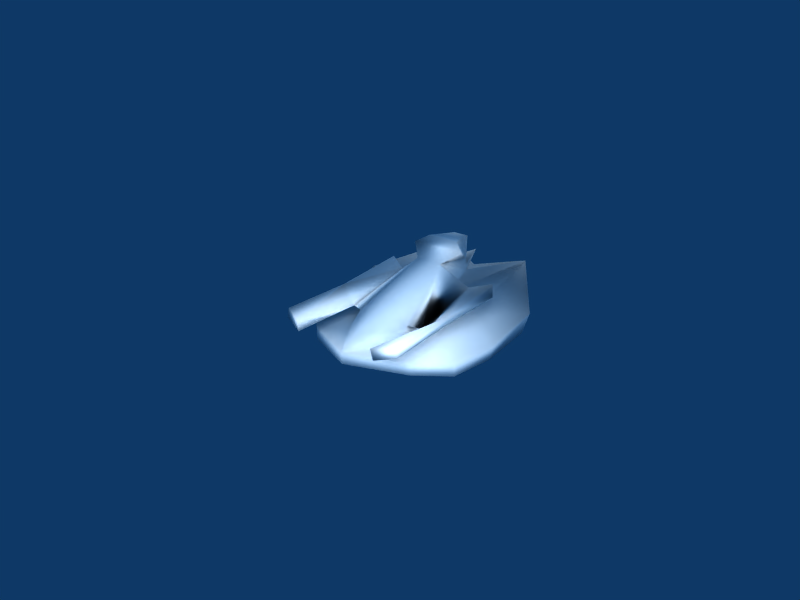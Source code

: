 # Source: smallattackrobot.blend  (saved by Blender 2.43.0; exported with 4.5.12 LTS)
import bpy
from mathutils import Matrix  # noqa: F401  (used for matrix-valued properties, if any)

bpy.ops.wm.read_factory_settings(use_empty=True)
scene = bpy.context.scene
scene.name = 'Scene'

# ---- collections
col_collection_1 = bpy.data.collections.new('Collection 1'); scene.collection.children.link(col_collection_1)

# ---- materials (node trees are filled in below, after node groups)
mat_global = bpy.data.materials.new('*GLOBAL*')
mat_global.alpha_threshold = 0.0
mat_global.diffuse_color = (1.0, 1.0, 1.0, 1.0)
mat_global.roughness = 0.5
mat_global.line_color = (0.0, 0.0, 0.0, 1.0)

# ---- material node trees

# ---- world
world_world = bpy.data.worlds.new('World'); scene.world = world_world
world_world.color = (0.05656, 0.2208, 0.4)
world_world.use_sun_shadow = False
world_world.sun_shadow_jitter_overblur = 0.0
world_world.cycles.sampling_method = 'MANUAL'
world_world.cycles.sample_map_resolution = 256

# ---- cameras
cam_camera = bpy.data.cameras.new('Camera')
cam_camera.passepartout_alpha = 0.2
cam_camera.clip_end = 100.0
cam_camera.lens = 35.0
cam_camera.ortho_scale = 7.314
cam_camera.show_passepartout = False
cam_camera.show_safe_areas = True
cam_camera.dof.focus_distance = 0.0
cam_camera.dof.aperture_fstop = 128.0

# ---- lights
light_spot_001 = bpy.data.lights.new('Spot.001', 'POINT')
light_spot_001.transmission_factor = 0.0
light_spot_001.cutoff_distance = 30.0
light_spot_001.energy = 100.0
light_spot_001.shadow_buffer_clip_start = 1.001
light_spot_001.shadow_soft_size = 1.0
light_spot_001.shadow_maximum_resolution = 0.006
light_spot_001.use_absolute_resolution = True
light_spot_001.cycles.use_multiple_importance_sampling = False
light_spot = bpy.data.lights.new('Spot', 'POINT')
light_spot.transmission_factor = 0.0
light_spot.cutoff_distance = 30.0
light_spot.energy = 100.0
light_spot.shadow_buffer_clip_start = 1.001
light_spot.shadow_soft_size = 1.0
light_spot.shadow_maximum_resolution = 0.006
light_spot.use_absolute_resolution = True
light_spot.cycles.use_multiple_importance_sampling = False

# ---- meshes
me_0__global = bpy.data.meshes.new('0_*GLOBAL*')
me_0__global.from_pydata([(0.0, 0.0, 0.0), (9.081, 3.287, 0.7705), (1.5, 7.0, 0.0), (9.081, 6.713, 0.7705), (6.0, 8.5, 0.03453), (2.5, 8.0, -0.1725), (0.5, 5.0, 0.2101), (0.5, 5.0, 0.6401), (2.501, 2.0, 0.3108), (1.5, 3.0, 0.0), (6.0, 1.5, 0.03453), (2.5, 2.0, -0.1725), (6.491, 1.5, 0.5909), (5.5, 3.432, 0.3306), (1.5, 3.0, 0.5), (9.348, 3.287, 1.141), (2.0, 4.0, 0.5), (5.5, 4.164, 1.081), (2.669, 4.0, 0.9632), (5.306, 4.52, 2.095), (8.5, 5.0, 1.5), (7.0, 4.5, 1.3), (7.0, 4.5, 0.5), (7.0, 5.5, 0.5), (7.0, 5.5, 1.3), (5.5, 5.836, 1.081), (2.669, 6.0, 0.9632), (5.306, 5.48, 2.095), (2.0, 6.0, 0.5), (1.5, 7.0, 0.5), (2.501, 8.0, 0.3108), (5.5, 6.568, 0.3306), (6.491, 8.5, 0.5909), (7.528, 5.0, 0.5), (9.348, 6.713, 1.141), (3.0, 5.5, 1.5), (3.0, 4.5, 1.5), (8.12, 5.0, 0.5187), (4.75, 5.0, 0.3269), (6.875, 5.0, 0.2744), (2.625, 5.0, 0.1576), (7.0, 4.5, 1.5), (7.0, 5.5, 1.5), (7.0, 4.5, 1.778), (7.0, 5.5, 1.778), (5.867, 4.0, 2.453), (5.867, 6.0, 2.453), (5.661, 6.459, 1.347), (5.661, 6.271, 1.052), (2.866, 6.459, 0.9169), (5.661, 3.541, 1.347), (2.866, 3.541, 0.9169), (5.661, 3.729, 1.052), (6.107, 2.821, 1.491), (3.108, 2.821, 1.115), (5.66, 2.544, 1.239), (6.107, 7.179, 1.491), (5.66, 7.456, 1.239), (3.108, 7.179, 1.115), (3.028, 5.0, 1.7), (1.078, 5.0, 0.9679), (7.374, 4.706, 2.484), (6.181, 4.413, 2.691), (7.374, 5.294, 2.484), (6.181, 5.587, 2.691), (4.25, 8.25, -0.3001), (4.496, 8.25, 0.1236), (4.25, 1.75, -0.3001), (4.496, 1.75, 0.1236), (8.388, 5.0, 0.8892), (3.171, 2.798, 1.439), (3.171, 7.156, 1.439), (0.1973, 6.548, 1.042), (0.5024, 7.245, 1.563), (0.4399, 7.268, 1.24), (0.196, 3.448, 1.029), (0.4386, 2.728, 1.227), (0.5011, 2.705, 1.551), (1.532, 6.504, 0.9793), (1.531, 3.494, 0.973), (0.1313, 6.504, 1.46), (0.1307, 3.494, 1.454)], [], [(10, 1, 15), (12, 10, 15), (3, 4, 32), (34, 3, 32), (5, 2, 29), (30, 5, 29), (2, 6, 7), (29, 2, 7), (6, 9, 14), (7, 6, 14), (9, 11, 8), (14, 9, 8), (15, 13, 12), (14, 8, 13), (16, 14, 13), (7, 14, 16), (15, 21, 17), (17, 13, 15), (15, 22, 21), (16, 13, 17), (18, 16, 17), (19, 17, 21), (33, 20, 21), (22, 33, 21), (33, 23, 24), (20, 33, 24), (25, 27, 24), (28, 26, 25), (31, 28, 25), (28, 7, 60), (26, 28, 60), (7, 16, 18), (60, 7, 18), (28, 31, 29), (7, 28, 29), (30, 29, 31), (34, 32, 31), (22, 15, 33), (23, 33, 34), (34, 25, 24), (24, 23, 34), (34, 31, 25), (60, 35, 26), (35, 27, 26), (19, 36, 18), (36, 60, 18), (27, 35, 59), (36, 19, 59), (2, 5, 38), (9, 38, 11), (4, 39, 38), (10, 38, 39), (3, 39, 4), (1, 10, 39), (3, 37, 39), (1, 39, 37), (38, 40, 2), (40, 6, 2), (6, 40, 9), (40, 38, 9), (20, 41, 21), (41, 19, 21), (27, 42, 24), (42, 20, 24), (19, 27, 59), (20, 42, 41), (56, 57, 58), (65, 5, 30), (66, 32, 4), (67, 10, 12), (68, 8, 11), (8, 68, 13), (68, 12, 13), (32, 66, 31), (66, 30, 31), (10, 67, 38), (67, 11, 38), (5, 65, 38), (65, 4, 38), (11, 67, 68), (30, 66, 65), (4, 65, 66), (12, 68, 67), (62, 61, 63), (62, 63, 64), (43, 44, 63), (43, 63, 61), (46, 45, 62), (46, 62, 64), (44, 46, 64), (44, 64, 63), (45, 43, 62), (43, 61, 62), (35, 60, 59), (36, 59, 60), (47, 56, 58), (47, 58, 49), (49, 58, 48), (58, 57, 48), (48, 57, 47), (57, 56, 47), (50, 53, 55), (50, 55, 52), (52, 55, 54), (52, 54, 51), (19, 50, 52), (19, 52, 17), (17, 52, 51), (17, 51, 18), (18, 51, 19), (51, 50, 19), (27, 47, 49), (27, 49, 26), (26, 49, 25), (49, 48, 25), (25, 48, 27), (48, 47, 27), (19, 41, 43), (19, 43, 45), (42, 27, 46), (42, 46, 44), (27, 19, 45), (27, 45, 46), (41, 42, 44), (41, 44, 43), (3, 34, 37), (1, 37, 15), (15, 69, 33), (69, 34, 33), (34, 69, 37), (69, 15, 37), (54, 55, 70), (50, 51, 70), (53, 70, 55), (50, 70, 53), (57, 58, 71), (56, 57, 71), (47, 56, 71), (47, 71, 49), (58, 74, 73, 71), (72, 73, 74), (70, 77, 76, 54), (75, 76, 77), (78, 74, 58), (49, 78, 58), (78, 72, 74), (79, 54, 76), (75, 79, 76), (79, 51, 54), (72, 80, 73), (75, 77, 81), (72, 78, 80), (75, 81, 79), (49, 80, 78), (71, 73, 80), (49, 71, 80), (51, 79, 81), (70, 81, 77), (51, 81, 70)])
me_0__global.polygons.foreach_set('use_smooth', [True] * 159)
_uv = me_0__global.uv_layers.new(name='UVTex')
_uv.uv.foreach_set('vector', [0.0, 0.0, 0.0, 0.0, 0.0, 0.0, 0.0, 0.0, 0.0, 0.0, 0.0, 0.0, 0.0, 0.0, 0.0, 0.0, 0.0, 0.0, 0.0, 0.0, 0.0, 0.0, 0.0, 0.0, 0.0, 0.0, 0.0, 0.0, 0.0, 0.0, 0.0, 0.0, 0.0, 0.0, 0.0, 0.0, 0.0, 0.0, 0.0, 0.0, 0.0, 0.0, 0.0, 0.0, 0.0, 0.0, 0.0, 0.0, 0.0, 0.0, 0.0, 0.0, 0.0, 0.0, 0.0, 0.0, 0.0, 0.0, 0.0, 0.0, 0.0, 0.0, 0.0, 0.0, 0.0, 0.0, 0.0, 0.0, 0.0, 0.0, 0.0, 0.0, 0.0, 0.0, 0.0, 0.0, 0.0, 0.0, 0.0, 0.0, 0.0, 0.0, 0.0, 0.0, 0.0, 0.0, 0.0, 0.0, 0.0, 0.0, 0.0, 0.0, 0.0, 0.0, 0.0, 0.0, 0.0, 0.0, 0.0, 0.0, 0.0, 0.0, 0.0, 0.0, 0.0, 0.0, 0.0, 0.0, 0.0, 0.0, 0.0, 0.0, 0.0, 0.0, 0.0, 0.0, 0.0, 0.0, 0.0, 0.0, 0.0, 0.0, 0.0, 0.0, 0.0, 0.0, 0.0, 0.0, 0.0, 0.0, 0.0, 0.0, 0.0, 0.0, 0.0, 0.0, 0.0, 0.0, 0.0, 0.0, 0.0, 0.0, 0.0, 0.0, 0.0, 0.0, 0.0, 0.0, 0.0, 0.0, 0.0, 0.0, 0.0, 0.0, 0.0, 0.0, 0.0, 0.0, 0.0, 0.0, 0.0, 0.0, 0.0, 0.0, 0.0, 0.0, 0.0, 0.0, 0.0, 0.0, 0.0, 0.0, 0.0, 0.0, 0.0, 0.0, 0.0, 0.0, 0.0, 0.0, 0.0, 0.0, 0.0, 0.0, 0.0, 0.0, 0.0, 0.0, 0.0, 0.0, 0.0, 0.0, 0.0, 0.0, 0.0, 0.0, 0.0, 0.0, 0.0, 0.0, 0.0, 0.0, 0.0, 0.0, 0.0, 0.0, 0.0, 0.0, 0.0, 0.0, 0.0, 0.0, 0.0, 0.0, 0.0, 0.0, 0.0, 0.0, 0.0, 0.0, 0.0, 0.0, 0.0, 0.0, 0.0, 0.0, 0.0, 0.0, 0.0, 0.0, 0.0, 0.0, 0.0, 0.0, 0.0, 0.0, 0.0, 0.0, 0.0, 0.0, 0.0, 0.0, 0.0, 0.0, 0.0, 0.0, 0.0, 0.0, 0.0, 0.0, 0.0, 0.0, 0.0, 0.0, 0.0, 0.0, 0.0, 0.0, 0.0, 0.0, 0.0, 0.0, 0.0, 0.0, 0.0, 0.0, 0.0, 0.0, 0.0, 0.0, 0.0, 0.0, 0.0, 0.0, 0.0, 0.0, 0.0, 0.0, 0.0, 0.0, 0.0, 0.0, 0.0, 0.0, 0.0, 0.0, 0.0, 0.0, 0.0, 1.0, 0.0, 0.0, 1.0, 0.0, 0.0, 1.0, 1.0, 0.0, 0.0, 0.0, 0.0, 1.0, 1.0, 0.0, 0.0, 0.0, 0.0, 1.0, 0.0, 0.0, 1.0, 0.0, 0.0, 1.0, 1.0, 0.0, 0.0, 0.0, 0.0, 1.0, 0.0, 0.0, 1.0, 0.0, 0.0, 1.0, 0.0, 0.0, 1.0, 0.0, 0.0, 1.0, 1.0, 0.0, 0.0, 0.0, 1.0, 0.0, 0.5, 0.0, 0.0, 1.0, 0.5, 0.0, 0.0, 0.0, 0.0, 1.0, 0.0, 1.0, 0.5, 0.5, 0.0, 0.0, 0.5, 0.5, 1.0, 0.0, 0.0, 0.0, 0.0, 0.0, 0.0, 0.0, 0.0, 0.0, 0.0, 0.0, 0.0, 0.0, 0.0, 0.0, 0.0, 0.0, 0.0, 0.0, 0.0, 0.0, 0.0, 0.0, 0.0, 0.0, 0.0, 0.0, 0.0, 1.0, 0.0, 0.0, 1.0, 0.0, 0.0, 1.0, 1.0, 0.0, 0.0, 0.0, 0.0, 0.0, 0.0, 0.0, 0.0, 0.0, 0.0, 0.0, 0.0, 0.0, 0.0, 0.0, 0.0, 0.0, 0.0, 0.0, 0.0, 0.0, 0.0, 0.0, 0.0, 0.0, 0.0, 0.0, 0.0, 0.0, 0.0, 0.0, 0.0, 0.0, 0.0, 0.0, 0.0, 0.0, 0.0, 0.0, 0.0, 0.0, 0.0, 0.0, 0.0, 0.0, 0.0, 0.0, 0.0, 0.0, 0.0, 0.0, 0.0, 0.0, 0.0, 0.0, 0.0, 0.0, 0.0, 1.0, 0.0, 0.5, 1.0, 0.0, 0.0, 0.5, 0.0, 0.0, 1.0, 0.0, 0.0, 0.0, 0.0, 0.5, 1.0, 0.0, 0.0, 0.5, 0.0, 1.0, 1.0, 0.0, 0.0, 1.0, 0.0, 0.0, 1.0, 0.0, 0.0, 1.0, 1.0, 0.0, 0.0, 0.0, 0.0, 1.0, 0.0, 0.0, 1.0, 0.0, 0.0, 1.0, 1.0, 0.0, 0.0, 0.0, 0.0, 1.0, 0.0, 0.0, 1.0, 0.0, 0.0, 1.0, 1.0, 0.0, 1.0, 1.0, 0.0, 1.0, 0.0, 0.0, 1.0, 0.0, 0.0, 1.0, 1.0, 0.0, 1.0, 1.0, 0.0, 1.0, 0.0, 0.0, 1.0, 0.0, 0.0, 1.0, 1.0, 0.0, 1.0, 1.0, 0.0, 1.0, 0.0, 0.0, 1.0, 0.0, 0.0, 1.0, 1.0, 0.0, 1.0, 1.0, 0.0, 1.0, 0.0, 0.0, 1.0, 1.0, 0.0, 0.0, 1.0, 0.0, 1.0, 1.0, 6.702e-37, 0.0, 3.444e+09, 6.166e-44, 2.432e-37, 2.337e-37, 1.102e-39, 2.572e-38, 3.444e+09, 6.166e-44, 2.432e-37, 2.337e-37, 0.0, 0.0, 0.0, 0.0, 0.0, 0.0, 0.0, 0.0, 0.0, 0.0, 1.0, 1.0, 0.0, 0.0, 0.0, 0.0, 1.0, 1.0, 0.0, 0.0, 0.0, 0.0, 1.0, 1.0, 0.0, 0.0, 0.0, 0.0, 1.0, 1.0, 0.0, 0.0, 0.0, 0.0, 1.0, 1.0, 0.0, 0.0, 0.0, 0.0, 0.0, 0.0, 0.0, 0.0, 0.0, 0.0, 1.0, 1.0, 0.0, 0.0, 0.0, 0.0, 0.0, 0.0, 0.0, 0.0, 0.0, 0.0, 1.0, 1.0, 0.0, 0.0, 0.0, 0.0, 0.0, 0.0, 0.0, 0.0, 0.0, 0.0, 1.0, 1.0, 0.0, 0.0, 0.0, 0.0, 0.0, 0.0, 0.0, 0.0, 0.0, 0.0, 1.0, 1.0, 0.0, 0.0, 0.0, 0.0, 1.0, 1.0, 0.0, 0.0, 0.0, 0.0, 1.0, 1.0, 0.0, 0.0, 0.0, 0.0, 0.0, 0.0, 0.0, 0.0, 0.0, 0.0, 1.0, 1.0, 0.0, 0.0, 0.0, 0.0, 1.0, 1.0, 0.0, 0.0, 0.0, 0.0, 1.0, 1.0, 0.0, 0.0, 0.0, 0.0, 1.0, 1.0, 0.0, 0.0, 0.0, 0.0, 1.0, 1.0, 0.0, 1.0, 0.0, 0.0, 1.0, 0.0, 0.0, 1.0, 1.0, 0.0, 1.0, 1.0, 0.0, 1.0, 0.0, 0.0, 1.0, 0.0, 0.0, 1.0, 1.0, 0.0, 1.0, 1.0, 0.0, 1.0, 0.0, 0.0, 1.0, 0.0, 0.0, 1.0, 1.0, 0.0, 1.0, 1.0, 0.0, 1.0, 0.0, 0.0, 1.0, 0.0, 0.0, 1.0, 1.0, 0.0, 1.0, 1.0, 0.0, 1.0, 0.0, 0.0, 1.0, 0.0, 0.0, 1.0, 1.0, 0.0, 0.0, 0.0, 0.0, 0.0, 0.0, 0.0, 0.0, 0.0, 0.0, 0.0, 0.0, 0.0, 0.0, 0.0, 0.0, 0.0, 0.0, 0.5, 1.0, 0.0, 0.0, 0.5, 0.0, 1.0, 1.0, 0.0, 0.0, 1.0, 0.0, 0.0, 1.0, 0.0, 0.0, 1.0, 0.0, 0.0, 1.0, 0.0, 0.0, 1.0, 1.0, 0.0, 0.0, 0.0, 0.0, 1.0, 1.0, 0.0, 0.0, 0.0, 0.0, 1.0, 0.0, 0.0, 1.0, 0.0, 0.0, 1.0, 0.0, 0.0, 1.0, 0.0, 0.0, 1.0, 0.0, 0.0, 1.0, 0.0, 0.0, 1.0, 1.0, 0.0, 0.0, 0.0, 0.0, 1.0, 1.0, 0.0, 0.0, 0.0, 1.0, 1.0, 0.0, 1.0, 1.0, 0.0, 0.0, 0.0, 0.0, 1.0, 0.0, 0.0, 1.0, 0.0, 1.0, 1.0, 0.0, 1.0, 0.0, 0.0, 1.0, 0.0, 0.5, 0.5, 0.0, 0.0, 1.0, 1.0, 0.0, 1.0, 0.5, 0.5, 1.0, 1.0, 0.5, 0.5, 1.0, 0.0, 0.0, 0.0, 1.0, 0.5, 0.0, 1.0, 0.0, 0.0, 1.0, 0.0, 1.0, 0.5, 0.0, 0.0, 1.0, 0.5, 1.0, 1.0, 0.0, 1.0, 0.0, 1.0, 1.0, 0.0, 0.0, 0.0, 0.0, 1.0, 0.0, 0.0, 1.0, 0.0, 0.0, 1.0, 0.0, 0.0, 1.0, 0.0, 0.0, 1.0, 1.0, 0.0, 0.0, 0.0, 0.0, 1.0, 1.0, 0.0, 0.0, 0.0, 0.0, 1.0, 0.0, 0.0, 1.0, 0.0, 0.0, 1.0, 0.0, 0.0, 1.0, 0.0, 0.0, 1.0, 0.0, 0.0, 1.0, 0.0, 0.0, 1.0, 1.0, 0.0, 0.0, 0.0, 0.0, 1.0, 1.0, 0.0, 0.0, 0.0])
me_0__global.materials.append(mat_global)
me_0__global.use_remesh_preserve_volume = False
me_0__global.use_remesh_preserve_attributes = False
me_0__global.use_mirror_vertex_groups = False
me_0__global.update()

# ---- objects
ob_lamp_001 = bpy.data.objects.new('Lamp.001', light_spot_001)
ob_0__global = bpy.data.objects.new('0_*GLOBAL*', me_0__global)
ob_lamp = bpy.data.objects.new('Lamp', light_spot)
ob_camera = bpy.data.objects.new('Camera', cam_camera)

# ---- transforms, parenting, visibility, modifiers, constraints
ob_lamp_001.location = (-0.7155, -0.3365, 0.8039)
ob_lamp_001.rotation_euler = (0.6503, 0.05522, 1.866)
ob_lamp_001.lock_rotations_4d = False
ob_lamp_001.empty_display_type = 'ARROWS'
ob_lamp_001.color = (0.0, 0.0, 0.0, 0.0)
ob_lamp_001.lineart.crease_threshold = 0.0
ob_0__global.location = (0.0, 0.0, 0.0)
ob_0__global.scale = (0.1, 0.1, 0.1)
ob_0__global.lock_rotations_4d = False
ob_0__global.empty_display_type = 'ARROWS'
ob_0__global.color = (0.0, 0.0, 0.0, 1.0)
ob_0__global.lineart.crease_threshold = 0.0
ob_lamp.location = (3.105, 1.411, 0.4296)
ob_lamp.rotation_euler = (0.6503, 0.05522, 1.866)
ob_lamp.lock_rotations_4d = False
ob_lamp.empty_display_type = 'ARROWS'
ob_lamp.color = (0.0, 0.0, 0.0, 0.0)
ob_lamp.lineart.crease_threshold = 0.0
ob_camera.location = (-1.541, -0.955, 1.317)
ob_camera.rotation_euler = (1.109, 0.01082, -0.9231)
ob_camera.lock_rotations_4d = False
ob_camera.empty_display_type = 'ARROWS'
ob_camera.color = (0.0, 0.0, 0.0, 0.0)
ob_camera.display_type = 'WIRE'
ob_camera.lineart.crease_threshold = 0.0

# ---- collection membership
col_collection_1.objects.link(ob_lamp_001)
col_collection_1.objects.link(ob_0__global)
col_collection_1.objects.link(ob_lamp)
col_collection_1.objects.link(ob_camera)

# ---- scene / render settings (as saved in the file)
scene.camera = ob_camera
scene.frame_start = 1; scene.frame_end = 250; scene.frame_set(1)
scene.render.engine = 'BLENDER_EEVEE_NEXT'
scene.render.image_settings.file_format = 'JPEG'
scene.render.image_settings.color_mode = 'RGB'
scene.render.image_settings.compression = 90
scene.render.resolution_x = 800
scene.render.resolution_y = 600
scene.render.pixel_aspect_x = 100.0
scene.render.pixel_aspect_y = 100.0
scene.render.fps = 25
scene.render.dither_intensity = 0.0
scene.render.use_compositing = False
scene.render.use_sequencer = False
scene.render.bake_margin = 2
scene.render.bake_bias = 0.0
scene.render.use_stamp_time = False
scene.render.use_stamp_date = False
scene.render.use_stamp_frame = False
scene.render.use_stamp_camera = False
scene.render.use_stamp_scene = False
scene.render.use_stamp_filename = False
scene.render.use_stamp_render_time = False
scene.render.stamp_font_size = 0
scene.cycles.use_denoising = False
scene.cycles.samples = 10
scene.cycles.sampling_pattern = 'TABULATED_SOBOL'
scene.cycles.light_sampling_threshold = 0.0
scene.cycles.use_adaptive_sampling = False
scene.cycles.use_light_tree = False
scene.cycles.blur_glossy = 0.0
scene.cycles.volume_bounces = 1
scene.cycles.pixel_filter_type = 'GAUSSIAN'
scene.cycles.sample_clamp_indirect = 0.0
scene.view_settings.view_transform = 'Raw'
bpy.context.view_layer.update()
